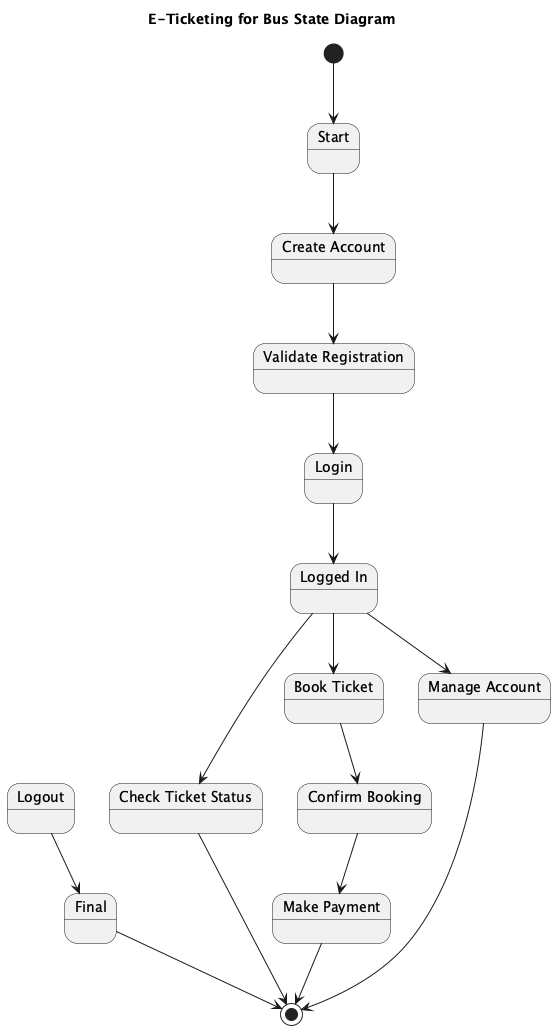

The diagram above was rendered by PlantUML. Its source (embedded in the PNG):
@startuml
title E-Ticketing for Bus State Diagram

state "Start" as Start
state "Create Account" as CreateAccount
state "Validate Registration" as ValidateRegistration
state "Login" as Login
state "Logged In" as LoggedIn
state "Check Ticket Status" as CheckTicketStatus
state "Book Ticket" as BookTicket
state "Confirm Booking" as ConfirmBooking
state "Make Payment" as MakePayment
state "Manage Account" as ManageAccount
state "Logout" as Logout
state "Final" as Final

[*] --> Start

Start --> CreateAccount

CreateAccount --> ValidateRegistration

ValidateRegistration --> Login

Login --> LoggedIn

LoggedIn --> CheckTicketStatus
LoggedIn --> BookTicket
LoggedIn --> ManageAccount

CheckTicketStatus --> [*]

BookTicket --> ConfirmBooking

ConfirmBooking --> MakePayment

MakePayment --> [*]

ManageAccount --> [*]

Logout --> Final

Final --> [*]

@enduml